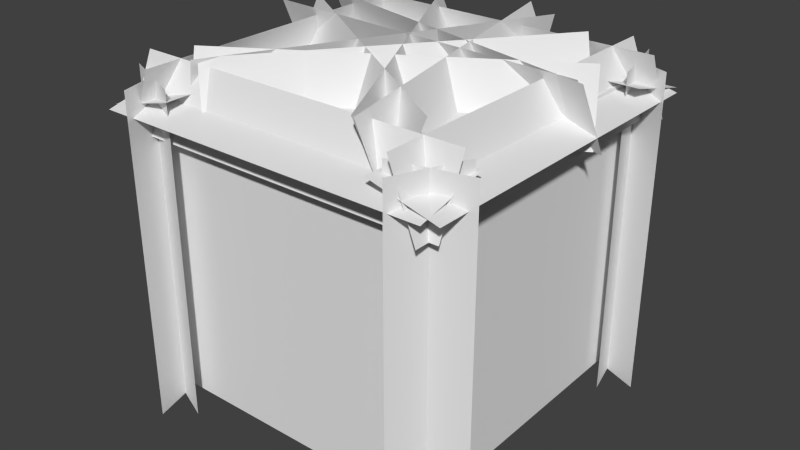 # Source: LeafSpriteStand.blend  (saved by Blender 2.75.0; exported with 4.5.12 LTS)
import bpy
from mathutils import Matrix  # noqa: F401  (used for matrix-valued properties, if any)

bpy.ops.wm.read_factory_settings(use_empty=True)
scene = bpy.context.scene
scene.name = 'Scene'

# ---- collections
col_collection_1 = bpy.data.collections.new('Collection 1'); scene.collection.children.link(col_collection_1)

# ---- materials (node trees are filled in below, after node groups)
mat_material = bpy.data.materials.new('Material')
mat_material.alpha_threshold = 0.0
mat_material.use_transparent_shadow = False
mat_material.roughness = 0.5
mat_material.line_color = (0.0, 0.0, 0.0, 1.0)

# ---- material node trees

# ---- world
world_world = bpy.data.worlds.new('World'); scene.world = world_world
world_world.color = (0.05088, 0.05088, 0.05088)
world_world.use_sun_shadow = False
world_world.sun_shadow_jitter_overblur = 0.0
world_world.cycles.sampling_method = 'MANUAL'
world_world.cycles.sample_map_resolution = 256

# ---- meshes
me_cube = bpy.data.meshes.new('Cube')
me_cube.from_pydata([(1.0, 1.0, -1.0), (0.9754, -0.9773, -1.06), (-1.025, -0.9773, -1.06), (-1.0, 1.0, -1.0), (1.0, 1.0, 1.0), (0.9754, -0.9773, 0.9398), (-1.025, -0.9773, 0.9398), (-1.0, 1.0, 1.0), (1.151, -0.7508, 1.032), (1.143, -1.226, 0.9102), (-1.182, -1.226, 0.9102), (-1.174, -0.7508, 1.032), (1.151, -0.8957, 1.198), (1.143, -1.081, 0.7441), (-1.182, -1.081, 0.7441), (-1.174, -0.8957, 1.198), (0.7508, 1.151, 1.032), (1.226, 1.143, 0.9102), (1.226, -1.182, 0.9102), (0.7508, -1.174, 1.032), (0.8957, 1.151, 1.198), (1.081, 1.143, 0.7441), (1.081, -1.182, 0.7441), (0.8957, -1.174, 1.198), (-1.151, 0.7508, 1.032), (-1.143, 1.226, 0.9102), (1.182, 1.226, 0.9102), (1.174, 0.7508, 1.032), (-1.151, 0.8957, 1.198), (-1.143, 1.081, 0.7441), (1.182, 1.081, 0.7441), (1.174, 0.8957, 1.198), (-0.7508, -1.151, 1.032), (-1.226, -1.143, 0.9102), (-1.226, 1.182, 0.9102), (-0.7508, 1.174, 1.032), (-0.8957, -1.151, 1.198), (-1.081, -1.143, 0.7441), (-1.081, 1.182, 0.7441), (-0.8957, 1.174, 1.198), (-1.073, -0.7809, 1.102), (-0.9468, -1.275, 1.096), (-0.9468, -1.275, -1.132), (-1.073, -0.7809, -1.125), (-1.246, -0.9317, 1.102), (-0.774, -1.124, 1.096), (-0.774, -1.124, -1.132), (-1.246, -0.9317, -1.125), (-0.7809, 1.073, 1.102), (-1.275, 0.9468, 1.096), (-1.275, 0.9468, -1.132), (-0.7809, 1.073, -1.125), (-0.9317, 1.246, 1.102), (-1.124, 0.774, 1.096), (-1.124, 0.774, -1.132), (-0.9317, 1.246, -1.125), (1.073, 0.7809, 1.102), (0.9468, 1.275, 1.096), (0.9468, 1.275, -1.132), (1.073, 0.7809, -1.125), (1.246, 0.9317, 1.102), (0.774, 1.124, 1.096), (0.774, 1.124, -1.132), (1.246, 0.9317, -1.125), (0.7809, -1.073, 1.102), (1.275, -0.9468, 1.096), (1.275, -0.9468, -1.132), (0.7809, -1.073, -1.125), (0.9317, -1.246, 1.102), (1.124, -0.774, 1.096), (1.124, -0.774, -1.132), (0.9317, -1.246, -1.125), (0.8465, -0.8071, 1.252), (0.7391, -0.9581, 0.798), (-1.205, 0.3168, 0.798), (-1.098, 0.4677, 1.252), (0.726, 0.8986, 1.252), (0.8675, 0.779, 0.798), (-0.5644, -1.053, 0.798), (-0.7059, -0.933, 1.252), (-1.189, 0.2235, 1.252), (-1.174, 0.4081, 0.798), (1.149, 0.3025, 0.798), (1.133, 0.1178, 1.252), (0.09187, 1.228, 1.252), (0.2744, 1.26, 0.798), (0.7578, -1.015, 0.798), (0.5752, -1.046, 1.252), (1.089, 0.4261, 1.252), (1.181, 0.2649, 0.798), (-0.7965, -0.9584, 0.798), (-0.8878, -0.7972, 1.252), (-0.5076, 1.038, 1.252), (-0.3394, 1.115, 0.798), (0.7155, -0.9564, 0.798), (0.5473, -1.034, 1.252), (-0.7051, -0.9832, 1.252), (-0.8659, -0.8912, 0.798), (0.2114, 1.169, 0.798), (0.3722, 1.077, 1.252), (-1.074, 0.6023, 1.252), (-1.026, 0.781, 0.798), (1.24, 0.258, 0.798), (1.191, 0.07921, 1.252)], [], [(0, 1, 2, 3), (4, 7, 6, 5), (0, 4, 5, 1), (1, 5, 6, 2), (2, 6, 7, 3), (4, 0, 3, 7), (8, 11, 10, 9), (12, 15, 14, 13), (16, 19, 18, 17), (20, 23, 22, 21), (24, 27, 26, 25), (28, 31, 30, 29), (32, 35, 34, 33), (36, 39, 38, 37), (40, 43, 42, 41), (44, 47, 46, 45), (48, 51, 50, 49), (52, 55, 54, 53), (56, 59, 58, 57), (60, 63, 62, 61), (64, 67, 66, 65), (68, 71, 70, 69), (72, 75, 74, 73), (76, 79, 78, 77), (80, 83, 82, 81), (84, 87, 86, 85), (88, 91, 90, 89), (92, 95, 94, 93), (96, 99, 98, 97), (100, 103, 102, 101)])
_uv = me_cube.uv_layers.new(name='UVMap')
_uv.uv.foreach_set('vector', [0.6499, 0.7831, 0.1881, 0.7825, 0.1878, 0.2265, 0.6493, 0.2297, 0.6499, 0.7831, 0.188, 0.7824, 0.1878, 0.2265, 0.6491, 0.2307, 0.6491, 0.2308, 0.6499, 0.7831, 0.1881, 0.7824, 0.1878, 0.2265, 0.6491, 0.2308, 0.6499, 0.7831, 0.1881, 0.7824, 0.1878, 0.2265, 0.1878, 0.2265, 0.6491, 0.2308, 0.6499, 0.7831, 0.188, 0.7824, 0.6491, 0.2308, 0.6499, 0.7831, 0.1881, 0.7824, 0.1878, 0.2265, 0.1271, 0.1765, 0.127, 0.833, 0.04036, 0.8331, 0.04102, 0.1767, 0.1271, 0.1765, 0.127, 0.833, 0.04036, 0.8331, 0.04102, 0.1767, 0.1271, 0.1765, 0.127, 0.833, 0.04036, 0.8331, 0.04102, 0.1767, 0.1271, 0.1765, 0.127, 0.833, 0.04036, 0.8331, 0.04102, 0.1767, 0.1271, 0.1765, 0.127, 0.833, 0.04036, 0.8331, 0.04102, 0.1767, 0.1271, 0.1765, 0.127, 0.833, 0.04036, 0.8331, 0.04102, 0.1767, 0.1271, 0.1765, 0.127, 0.833, 0.04036, 0.8331, 0.04102, 0.1767, 0.1271, 0.1765, 0.127, 0.833, 0.04036, 0.8331, 0.04102, 0.1767, 0.1271, 0.1765, 0.127, 0.833, 0.04036, 0.8331, 0.04102, 0.1767, 0.1271, 0.1765, 0.127, 0.833, 0.04036, 0.8331, 0.04102, 0.1767, 0.1271, 0.1765, 0.127, 0.833, 0.04036, 0.8331, 0.04102, 0.1767, 0.1271, 0.1765, 0.127, 0.833, 0.04036, 0.8331, 0.04102, 0.1767, 0.1271, 0.1765, 0.127, 0.833, 0.04036, 0.8331, 0.04102, 0.1767, 0.1271, 0.1765, 0.127, 0.833, 0.04036, 0.8331, 0.04102, 0.1767, 0.1271, 0.1765, 0.127, 0.833, 0.04036, 0.8331, 0.04102, 0.1767, 0.1271, 0.1765, 0.127, 0.833, 0.04036, 0.8331, 0.04102, 0.1767, 0.1271, 0.1765, 0.127, 0.833, 0.04036, 0.8331, 0.04102, 0.1767, 0.1271, 0.1765, 0.127, 0.833, 0.04036, 0.8331, 0.04102, 0.1767, 0.1271, 0.1765, 0.127, 0.833, 0.04036, 0.8331, 0.04102, 0.1767, 0.1271, 0.1765, 0.127, 0.833, 0.04036, 0.8331, 0.04102, 0.1767, 0.1271, 0.1765, 0.127, 0.833, 0.04036, 0.8331, 0.04102, 0.1767, 0.1271, 0.1765, 0.127, 0.833, 0.04036, 0.8331, 0.04102, 0.1767, 0.1271, 0.1765, 0.127, 0.833, 0.04036, 0.8331, 0.04102, 0.1767, 0.1271, 0.1765, 0.127, 0.833, 0.04036, 0.8331, 0.04102, 0.1767])
me_cube.materials.append(mat_material)
me_cube.use_remesh_preserve_volume = False
me_cube.use_remesh_preserve_attributes = False
me_cube.use_mirror_vertex_groups = False
me_cube.update()

# ---- objects
ob_cube = bpy.data.objects.new('Cube', me_cube)

# ---- transforms, parenting, visibility, modifiers, constraints
ob_cube.location = (0.0, 0.0, 0.0)
ob_cube.lock_rotations_4d = False
ob_cube.empty_display_type = 'ARROWS'
ob_cube.lineart.crease_threshold = 0.0

# ---- collection membership
col_collection_1.objects.link(ob_cube)

# ---- scene / render settings (as saved in the file)
scene.frame_start = 1; scene.frame_end = 250; scene.frame_set(1)
scene.render.engine = 'BLENDER_EEVEE_NEXT'
scene.render.resolution_percentage = 50
scene.render.dither_intensity = 0.0
scene.cycles.use_denoising = False
scene.cycles.samples = 10
scene.cycles.sampling_pattern = 'TABULATED_SOBOL'
scene.cycles.light_sampling_threshold = 0.0
scene.cycles.use_adaptive_sampling = False
scene.cycles.use_light_tree = False
scene.cycles.blur_glossy = 0.0
scene.cycles.pixel_filter_type = 'GAUSSIAN'
scene.cycles.sample_clamp_indirect = 0.0
scene.view_settings.view_transform = 'Standard'
bpy.context.view_layer.update()

# ---- added for rendering (the .blend has no active camera and no usable light): camera, sun
cam_auto = bpy.data.cameras.new('AutoCamera')
cam_auto.lens = 50.0
cam_auto.sensor_width = 36.0
cam_auto.clip_end = 1000.0
ob_auto_camera = bpy.data.objects.new('AutoCamera', cam_auto)
scene.collection.objects.link(ob_auto_camera)
ob_auto_camera.location = (3.99987, -4.79984, 3.25978)
ob_auto_camera.rotation_euler = (1.09748, -7.21219e-08, 0.694738)
scene.camera = ob_auto_camera
light_auto_sun = bpy.data.lights.new('AutoSun', 'SUN')
light_auto_sun.energy = 3.0
light_auto_sun.angle = 0.0523599
ob_auto_sun = bpy.data.objects.new('AutoSun', light_auto_sun)
scene.collection.objects.link(ob_auto_sun)
ob_auto_sun.rotation_euler = (0.872665, 0.174533, 0.523599)
bpy.context.view_layer.update()
